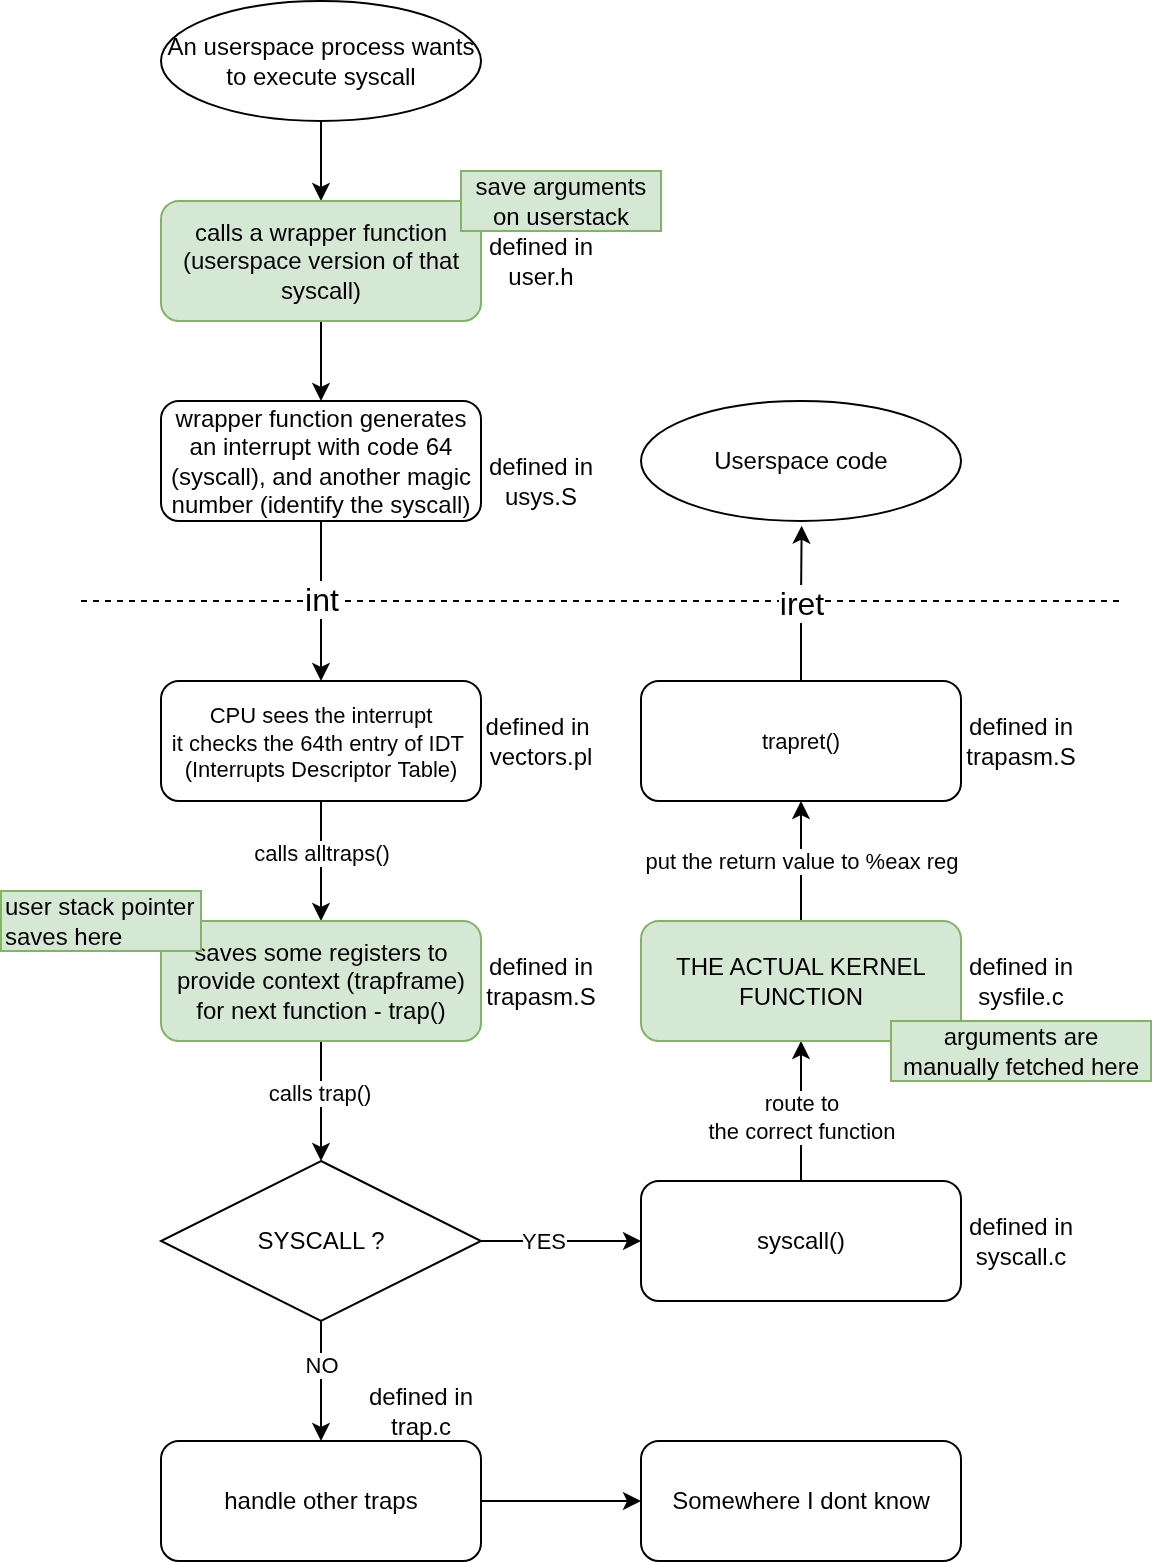

The diagram above was exported from draw.io. Its source (the exported page's mxGraphModel, read from the mxfile embedded in the PNG):
<mxGraphModel dx="798" dy="556" grid="1" gridSize="10" guides="1" tooltips="1" connect="1" arrows="1" fold="1" page="1" pageScale="1" pageWidth="850" pageHeight="1100" math="0" shadow="0">
  <root>
    <mxCell id="0" />
    <mxCell id="1" parent="0" />
    <mxCell id="8uyRzaQ2lALWUyaIruQ--1" style="edgeStyle=orthogonalEdgeStyle;rounded=0;orthogonalLoop=1;jettySize=auto;html=1;entryX=0.5;entryY=0;entryDx=0;entryDy=0;" edge="1" parent="1" source="8uyRzaQ2lALWUyaIruQ--2" target="8uyRzaQ2lALWUyaIruQ--4">
      <mxGeometry relative="1" as="geometry" />
    </mxCell>
    <mxCell id="8uyRzaQ2lALWUyaIruQ--2" value="An userspace process wants to execute syscall" style="ellipse;whiteSpace=wrap;html=1;" vertex="1" parent="1">
      <mxGeometry x="80" y="40" width="160" height="60" as="geometry" />
    </mxCell>
    <mxCell id="8uyRzaQ2lALWUyaIruQ--3" style="edgeStyle=orthogonalEdgeStyle;rounded=0;orthogonalLoop=1;jettySize=auto;html=1;entryX=0.5;entryY=0;entryDx=0;entryDy=0;" edge="1" parent="1" source="8uyRzaQ2lALWUyaIruQ--4" target="8uyRzaQ2lALWUyaIruQ--7">
      <mxGeometry relative="1" as="geometry" />
    </mxCell>
    <mxCell id="8uyRzaQ2lALWUyaIruQ--4" value="calls a wrapper function&lt;div&gt;(userspace version of that syscall)&lt;/div&gt;" style="rounded=1;whiteSpace=wrap;html=1;fillColor=#d5e8d4;strokeColor=#82b366;" vertex="1" parent="1">
      <mxGeometry x="80" y="140" width="160" height="60" as="geometry" />
    </mxCell>
    <mxCell id="8uyRzaQ2lALWUyaIruQ--5" value="defined in user.h" style="text;html=1;align=center;verticalAlign=middle;whiteSpace=wrap;rounded=0;" vertex="1" parent="1">
      <mxGeometry x="240" y="155" width="60" height="30" as="geometry" />
    </mxCell>
    <mxCell id="8uyRzaQ2lALWUyaIruQ--6" style="edgeStyle=orthogonalEdgeStyle;rounded=0;orthogonalLoop=1;jettySize=auto;html=1;entryX=0.5;entryY=0;entryDx=0;entryDy=0;" edge="1" parent="1" source="8uyRzaQ2lALWUyaIruQ--7" target="8uyRzaQ2lALWUyaIruQ--16">
      <mxGeometry relative="1" as="geometry">
        <mxPoint x="160" y="360" as="targetPoint" />
      </mxGeometry>
    </mxCell>
    <mxCell id="8uyRzaQ2lALWUyaIruQ--7" value="wrapper function generates an interrupt with code 64 (syscall), and another magic number (identify the syscall)" style="rounded=1;whiteSpace=wrap;html=1;" vertex="1" parent="1">
      <mxGeometry x="80" y="240" width="160" height="60" as="geometry" />
    </mxCell>
    <mxCell id="8uyRzaQ2lALWUyaIruQ--8" value="defined in usys.S" style="text;html=1;align=center;verticalAlign=middle;whiteSpace=wrap;rounded=0;" vertex="1" parent="1">
      <mxGeometry x="240" y="265" width="60" height="30" as="geometry" />
    </mxCell>
    <mxCell id="8uyRzaQ2lALWUyaIruQ--9" style="edgeStyle=orthogonalEdgeStyle;rounded=0;orthogonalLoop=1;jettySize=auto;html=1;entryX=0.5;entryY=0;entryDx=0;entryDy=0;" edge="1" parent="1" source="8uyRzaQ2lALWUyaIruQ--16" target="8uyRzaQ2lALWUyaIruQ--15">
      <mxGeometry relative="1" as="geometry" />
    </mxCell>
    <mxCell id="8uyRzaQ2lALWUyaIruQ--10" value="calls alltraps()" style="edgeLabel;html=1;align=center;verticalAlign=middle;resizable=0;points=[];" vertex="1" connectable="0" parent="8uyRzaQ2lALWUyaIruQ--9">
      <mxGeometry x="-0.1333" relative="1" as="geometry">
        <mxPoint as="offset" />
      </mxGeometry>
    </mxCell>
    <mxCell id="8uyRzaQ2lALWUyaIruQ--11" value="" style="endArrow=none;dashed=1;html=1;rounded=0;" edge="1" parent="1">
      <mxGeometry width="50" height="50" relative="1" as="geometry">
        <mxPoint x="40" y="340" as="sourcePoint" />
        <mxPoint x="560" y="340" as="targetPoint" />
      </mxGeometry>
    </mxCell>
    <mxCell id="8uyRzaQ2lALWUyaIruQ--12" value="&lt;font style=&quot;font-size: 16px;&quot;&gt;int&lt;/font&gt;" style="edgeLabel;html=1;align=center;verticalAlign=middle;resizable=0;points=[];" vertex="1" connectable="0" parent="8uyRzaQ2lALWUyaIruQ--11">
      <mxGeometry x="-0.5397" y="1" relative="1" as="geometry">
        <mxPoint as="offset" />
      </mxGeometry>
    </mxCell>
    <mxCell id="8uyRzaQ2lALWUyaIruQ--13" style="edgeStyle=orthogonalEdgeStyle;rounded=0;orthogonalLoop=1;jettySize=auto;html=1;entryX=0.5;entryY=0;entryDx=0;entryDy=0;" edge="1" parent="1" source="8uyRzaQ2lALWUyaIruQ--15" target="8uyRzaQ2lALWUyaIruQ--21">
      <mxGeometry relative="1" as="geometry">
        <mxPoint x="160" y="630" as="targetPoint" />
      </mxGeometry>
    </mxCell>
    <mxCell id="8uyRzaQ2lALWUyaIruQ--14" value="calls trap()" style="edgeLabel;html=1;align=center;verticalAlign=middle;resizable=0;points=[];" vertex="1" connectable="0" parent="8uyRzaQ2lALWUyaIruQ--13">
      <mxGeometry x="-0.1222" y="-1" relative="1" as="geometry">
        <mxPoint as="offset" />
      </mxGeometry>
    </mxCell>
    <mxCell id="8uyRzaQ2lALWUyaIruQ--15" value="&lt;div&gt;saves some registers to provide context (trapframe) for next function - trap()&lt;/div&gt;" style="rounded=1;whiteSpace=wrap;html=1;fillColor=#d5e8d4;strokeColor=#82b366;" vertex="1" parent="1">
      <mxGeometry x="80" y="500" width="160" height="60" as="geometry" />
    </mxCell>
    <mxCell id="8uyRzaQ2lALWUyaIruQ--16" value="&lt;span style=&quot;font-size: 11px; text-wrap-mode: nowrap; background-color: rgb(255, 255, 255);&quot;&gt;CPU sees the interrupt&lt;/span&gt;&lt;div style=&quot;font-size: 11px; text-wrap-mode: nowrap;&quot;&gt;it checks the 64th entry of IDT&amp;nbsp;&lt;/div&gt;&lt;div style=&quot;font-size: 11px; text-wrap-mode: nowrap;&quot;&gt;(Interrupts Descriptor&amp;nbsp;&lt;span style=&quot;background-color: transparent; color: light-dark(rgb(0, 0, 0), rgb(255, 255, 255));&quot;&gt;Table)&lt;/span&gt;&lt;/div&gt;" style="rounded=1;whiteSpace=wrap;html=1;" vertex="1" parent="1">
      <mxGeometry x="80" y="380" width="160" height="60" as="geometry" />
    </mxCell>
    <mxCell id="8uyRzaQ2lALWUyaIruQ--17" style="edgeStyle=orthogonalEdgeStyle;rounded=0;orthogonalLoop=1;jettySize=auto;html=1;exitX=1;exitY=0.5;exitDx=0;exitDy=0;entryX=0;entryY=0.5;entryDx=0;entryDy=0;" edge="1" parent="1" source="8uyRzaQ2lALWUyaIruQ--21" target="8uyRzaQ2lALWUyaIruQ--24">
      <mxGeometry relative="1" as="geometry" />
    </mxCell>
    <mxCell id="8uyRzaQ2lALWUyaIruQ--18" value="YES" style="edgeLabel;html=1;align=center;verticalAlign=middle;resizable=0;points=[];" vertex="1" connectable="0" parent="8uyRzaQ2lALWUyaIruQ--17">
      <mxGeometry x="-0.2222" relative="1" as="geometry">
        <mxPoint as="offset" />
      </mxGeometry>
    </mxCell>
    <mxCell id="8uyRzaQ2lALWUyaIruQ--19" style="edgeStyle=orthogonalEdgeStyle;rounded=0;orthogonalLoop=1;jettySize=auto;html=1;" edge="1" parent="1" source="8uyRzaQ2lALWUyaIruQ--21" target="8uyRzaQ2lALWUyaIruQ--38">
      <mxGeometry relative="1" as="geometry">
        <mxPoint x="160" y="740" as="targetPoint" />
      </mxGeometry>
    </mxCell>
    <mxCell id="8uyRzaQ2lALWUyaIruQ--20" value="NO" style="edgeLabel;html=1;align=center;verticalAlign=middle;resizable=0;points=[];" vertex="1" connectable="0" parent="8uyRzaQ2lALWUyaIruQ--19">
      <mxGeometry x="-0.2732" y="1" relative="1" as="geometry">
        <mxPoint x="-1" as="offset" />
      </mxGeometry>
    </mxCell>
    <mxCell id="8uyRzaQ2lALWUyaIruQ--21" value="SYSCALL ?" style="rhombus;whiteSpace=wrap;html=1;" vertex="1" parent="1">
      <mxGeometry x="80" y="620" width="160" height="80" as="geometry" />
    </mxCell>
    <mxCell id="8uyRzaQ2lALWUyaIruQ--22" style="edgeStyle=orthogonalEdgeStyle;rounded=0;orthogonalLoop=1;jettySize=auto;html=1;" edge="1" parent="1" source="8uyRzaQ2lALWUyaIruQ--24" target="8uyRzaQ2lALWUyaIruQ--28">
      <mxGeometry relative="1" as="geometry">
        <mxPoint x="400" y="580" as="targetPoint" />
      </mxGeometry>
    </mxCell>
    <mxCell id="8uyRzaQ2lALWUyaIruQ--23" value="route to&lt;div&gt;the correct function&lt;/div&gt;" style="edgeLabel;html=1;align=center;verticalAlign=middle;resizable=0;points=[];" vertex="1" connectable="0" parent="8uyRzaQ2lALWUyaIruQ--22">
      <mxGeometry x="-0.0952" relative="1" as="geometry">
        <mxPoint as="offset" />
      </mxGeometry>
    </mxCell>
    <mxCell id="8uyRzaQ2lALWUyaIruQ--24" value="&lt;div&gt;syscall()&lt;/div&gt;" style="rounded=1;whiteSpace=wrap;html=1;" vertex="1" parent="1">
      <mxGeometry x="320" y="630" width="160" height="60" as="geometry" />
    </mxCell>
    <mxCell id="8uyRzaQ2lALWUyaIruQ--25" value="defined in syscall.c" style="text;html=1;align=center;verticalAlign=middle;whiteSpace=wrap;rounded=0;" vertex="1" parent="1">
      <mxGeometry x="480" y="645" width="60" height="30" as="geometry" />
    </mxCell>
    <mxCell id="8uyRzaQ2lALWUyaIruQ--26" style="edgeStyle=orthogonalEdgeStyle;rounded=0;orthogonalLoop=1;jettySize=auto;html=1;entryX=0.5;entryY=1;entryDx=0;entryDy=0;" edge="1" parent="1" source="8uyRzaQ2lALWUyaIruQ--28" target="8uyRzaQ2lALWUyaIruQ--30">
      <mxGeometry relative="1" as="geometry" />
    </mxCell>
    <mxCell id="8uyRzaQ2lALWUyaIruQ--27" value="put the return value to %eax reg" style="edgeLabel;html=1;align=center;verticalAlign=middle;resizable=0;points=[];" vertex="1" connectable="0" parent="8uyRzaQ2lALWUyaIruQ--26">
      <mxGeometry x="-0.0048" relative="1" as="geometry">
        <mxPoint as="offset" />
      </mxGeometry>
    </mxCell>
    <mxCell id="8uyRzaQ2lALWUyaIruQ--28" value="THE ACTUAL KERNEL FUNCTION" style="rounded=1;whiteSpace=wrap;html=1;fillColor=#d5e8d4;strokeColor=#82b366;" vertex="1" parent="1">
      <mxGeometry x="320" y="500" width="160" height="60" as="geometry" />
    </mxCell>
    <mxCell id="8uyRzaQ2lALWUyaIruQ--29" value="defined in sysfile.c" style="text;html=1;align=center;verticalAlign=middle;whiteSpace=wrap;rounded=0;" vertex="1" parent="1">
      <mxGeometry x="480" y="515" width="60" height="30" as="geometry" />
    </mxCell>
    <mxCell id="8uyRzaQ2lALWUyaIruQ--30" value="&lt;span style=&quot;font-size: 11px; text-wrap-mode: nowrap; background-color: rgb(255, 255, 255);&quot;&gt;trapret()&lt;/span&gt;" style="rounded=1;whiteSpace=wrap;html=1;" vertex="1" parent="1">
      <mxGeometry x="320" y="380" width="160" height="60" as="geometry" />
    </mxCell>
    <mxCell id="8uyRzaQ2lALWUyaIruQ--31" value="defined in trapasm.S" style="text;html=1;align=center;verticalAlign=middle;whiteSpace=wrap;rounded=0;" vertex="1" parent="1">
      <mxGeometry x="480" y="395" width="60" height="30" as="geometry" />
    </mxCell>
    <mxCell id="8uyRzaQ2lALWUyaIruQ--32" value="defined in trapasm.S" style="text;html=1;align=center;verticalAlign=middle;whiteSpace=wrap;rounded=0;" vertex="1" parent="1">
      <mxGeometry x="240" y="515" width="60" height="30" as="geometry" />
    </mxCell>
    <mxCell id="8uyRzaQ2lALWUyaIruQ--33" value="defined in&amp;nbsp;&lt;div&gt;vectors.pl&lt;/div&gt;" style="text;html=1;align=center;verticalAlign=middle;whiteSpace=wrap;rounded=0;" vertex="1" parent="1">
      <mxGeometry x="240" y="395" width="60" height="30" as="geometry" />
    </mxCell>
    <mxCell id="8uyRzaQ2lALWUyaIruQ--34" value="Userspace code" style="ellipse;whiteSpace=wrap;html=1;" vertex="1" parent="1">
      <mxGeometry x="320" y="240" width="160" height="60" as="geometry" />
    </mxCell>
    <mxCell id="8uyRzaQ2lALWUyaIruQ--35" style="edgeStyle=orthogonalEdgeStyle;rounded=0;orthogonalLoop=1;jettySize=auto;html=1;entryX=0.502;entryY=1.039;entryDx=0;entryDy=0;entryPerimeter=0;" edge="1" parent="1" source="8uyRzaQ2lALWUyaIruQ--30" target="8uyRzaQ2lALWUyaIruQ--34">
      <mxGeometry relative="1" as="geometry" />
    </mxCell>
    <mxCell id="8uyRzaQ2lALWUyaIruQ--36" value="&lt;font style=&quot;font-size: 16px;&quot;&gt;iret&lt;/font&gt;" style="edgeLabel;html=1;align=center;verticalAlign=middle;resizable=0;points=[];" vertex="1" connectable="0" parent="8uyRzaQ2lALWUyaIruQ--35">
      <mxGeometry x="0.0176" relative="1" as="geometry">
        <mxPoint as="offset" />
      </mxGeometry>
    </mxCell>
    <mxCell id="8uyRzaQ2lALWUyaIruQ--37" value="" style="edgeStyle=orthogonalEdgeStyle;rounded=0;orthogonalLoop=1;jettySize=auto;html=1;" edge="1" parent="1" source="8uyRzaQ2lALWUyaIruQ--38" target="8uyRzaQ2lALWUyaIruQ--40">
      <mxGeometry relative="1" as="geometry" />
    </mxCell>
    <mxCell id="8uyRzaQ2lALWUyaIruQ--38" value="handle other traps" style="rounded=1;whiteSpace=wrap;html=1;" vertex="1" parent="1">
      <mxGeometry x="80" y="760" width="160" height="60" as="geometry" />
    </mxCell>
    <mxCell id="8uyRzaQ2lALWUyaIruQ--39" value="defined in trap.c" style="text;html=1;align=center;verticalAlign=middle;whiteSpace=wrap;rounded=0;" vertex="1" parent="1">
      <mxGeometry x="180" y="730" width="60" height="30" as="geometry" />
    </mxCell>
    <mxCell id="8uyRzaQ2lALWUyaIruQ--40" value="Somewhere I dont know" style="whiteSpace=wrap;html=1;rounded=1;" vertex="1" parent="1">
      <mxGeometry x="320" y="760" width="160" height="60" as="geometry" />
    </mxCell>
    <mxCell id="8uyRzaQ2lALWUyaIruQ--42" value="save arguments on userstack" style="text;html=1;align=center;verticalAlign=middle;whiteSpace=wrap;rounded=0;fillColor=#d5e8d4;strokeColor=#82b366;" vertex="1" parent="1">
      <mxGeometry x="230" y="125" width="100" height="30" as="geometry" />
    </mxCell>
    <mxCell id="8uyRzaQ2lALWUyaIruQ--44" value="user stack pointer saves here" style="text;html=1;align=left;verticalAlign=middle;whiteSpace=wrap;rounded=0;fillColor=#d5e8d4;strokeColor=#82b366;" vertex="1" parent="1">
      <mxGeometry y="485" width="100" height="30" as="geometry" />
    </mxCell>
    <mxCell id="8uyRzaQ2lALWUyaIruQ--46" value="arguments are manually fetched here" style="text;html=1;align=center;verticalAlign=middle;whiteSpace=wrap;rounded=0;fillColor=#d5e8d4;strokeColor=#82b366;" vertex="1" parent="1">
      <mxGeometry x="445" y="550" width="130" height="30" as="geometry" />
    </mxCell>
  </root>
</mxGraphModel>